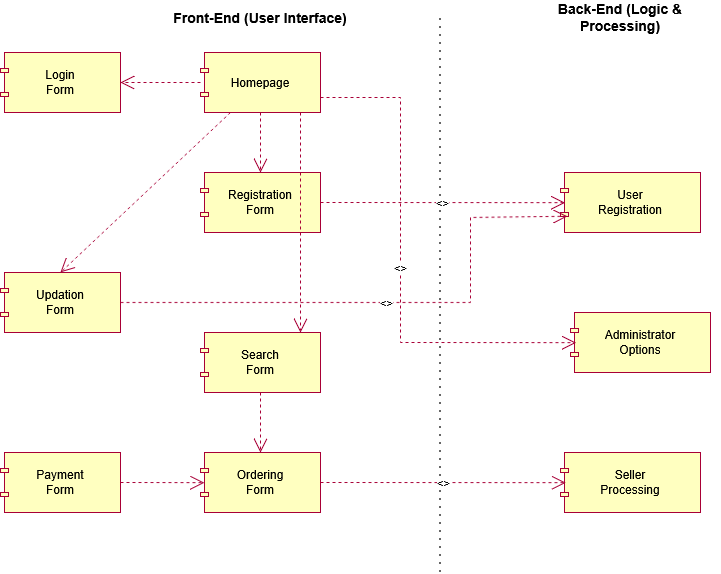

The diagram above was exported from draw.io. Its source (the exported page's mxGraphModel, read from the mxfile embedded in the PNG):
<mxGraphModel dx="1281" dy="535" grid="1" gridSize="10" guides="1" tooltips="1" connect="1" arrows="1" fold="1" page="1" pageScale="1" pageWidth="850" pageHeight="1100" math="0" shadow="0">
  <root>
    <mxCell id="0" />
    <mxCell id="1" parent="0" />
    <mxCell id="M9psb5FNxQ8ZluQrnA0f-110" parent="1" style="text;html=1;strokeColor=none;fillColor=none;align=center;verticalAlign=middle;whiteSpace=wrap;rounded=0;fontStyle=1;fontSize=14;" value="Front-End (User Interface)" vertex="1">
      <mxGeometry height="30" width="200" x="240" y="30" as="geometry" />
    </mxCell>
    <mxCell id="M9psb5FNxQ8ZluQrnA0f-111" parent="1" style="text;html=1;strokeColor=none;fillColor=none;align=center;verticalAlign=middle;whiteSpace=wrap;rounded=0;fontStyle=1;fontSize=14;" value="Back-End (Logic &amp; Processing)" vertex="1">
      <mxGeometry height="30" width="200" x="600" y="30" as="geometry" />
    </mxCell>
    <mxCell id="M9psb5FNxQ8ZluQrnA0f-112" edge="1" parent="1" style="endArrow=none;dashed=1;html=1;dashPattern=1 3;strokeWidth=2;rounded=0;strokeColor=#666666;" value="">
      <mxGeometry height="50" relative="1" width="50" as="geometry">
        <mxPoint x="520" y="600" as="sourcePoint" />
        <mxPoint x="520" y="40" as="targetPoint" />
      </mxGeometry>
    </mxCell>
    <mxCell id="M9psb5FNxQ8ZluQrnA0f-113" parent="1" style="shape=component;jettyWidth=8;jettyHeight=4;whiteSpace=wrap;html=1;fillColor=#ffffc0;strokeColor=#A80036;fontColor=#000000;rounded=1;" value="Homepage" vertex="1">
      <mxGeometry height="60" width="120" x="280" y="80" as="geometry" />
    </mxCell>
    <mxCell id="M9psb5FNxQ8ZluQrnA0f-114" parent="1" style="shape=component;jettyWidth=8;jettyHeight=4;whiteSpace=wrap;html=1;fillColor=#ffffc0;strokeColor=#A80036;fontColor=#000000;rounded=1;" value="Login&#10;Form" vertex="1">
      <mxGeometry height="60" width="120" x="80" y="80" as="geometry" />
    </mxCell>
    <mxCell id="M9psb5FNxQ8ZluQrnA0f-115" parent="1" style="shape=component;jettyWidth=8;jettyHeight=4;whiteSpace=wrap;html=1;fillColor=#ffffc0;strokeColor=#A80036;fontColor=#000000;rounded=1;" value="Registration&#10;Form" vertex="1">
      <mxGeometry height="60" width="120" x="280" y="200" as="geometry" />
    </mxCell>
    <mxCell id="M9psb5FNxQ8ZluQrnA0f-116" parent="1" style="shape=component;jettyWidth=8;jettyHeight=4;whiteSpace=wrap;html=1;fillColor=#ffffc0;strokeColor=#A80036;fontColor=#000000;rounded=1;" value="Updation&#10;Form" vertex="1">
      <mxGeometry height="60" width="120" x="80" y="300" as="geometry" />
    </mxCell>
    <mxCell id="M9psb5FNxQ8ZluQrnA0f-117" parent="1" style="shape=component;jettyWidth=8;jettyHeight=4;whiteSpace=wrap;html=1;fillColor=#ffffc0;strokeColor=#A80036;fontColor=#000000;rounded=1;" value="Search&#10;Form" vertex="1">
      <mxGeometry height="60" width="120" x="280" y="360" as="geometry" />
    </mxCell>
    <mxCell id="M9psb5FNxQ8ZluQrnA0f-118" parent="1" style="shape=component;jettyWidth=8;jettyHeight=4;whiteSpace=wrap;html=1;fillColor=#ffffc0;strokeColor=#A80036;fontColor=#000000;rounded=1;" value="Ordering&#10;Form" vertex="1">
      <mxGeometry height="60" width="120" x="280" y="480" as="geometry" />
    </mxCell>
    <mxCell id="M9psb5FNxQ8ZluQrnA0f-119" parent="1" style="shape=component;jettyWidth=8;jettyHeight=4;whiteSpace=wrap;html=1;fillColor=#ffffc0;strokeColor=#A80036;fontColor=#000000;rounded=1;" value="Payment&#10;Form" vertex="1">
      <mxGeometry height="60" width="120" x="80" y="480" as="geometry" />
    </mxCell>
    <mxCell id="M9psb5FNxQ8ZluQrnA0f-120" parent="1" style="shape=component;jettyWidth=8;jettyHeight=4;whiteSpace=wrap;html=1;fillColor=#ffffc0;strokeColor=#A80036;fontColor=#000000;rounded=1;" value="User&#10;Registration" vertex="1">
      <mxGeometry height="60" width="140" x="640" y="200" as="geometry" />
    </mxCell>
    <mxCell id="M9psb5FNxQ8ZluQrnA0f-121" parent="1" style="shape=component;jettyWidth=8;jettyHeight=4;whiteSpace=wrap;html=1;fillColor=#ffffc0;strokeColor=#A80036;fontColor=#000000;rounded=1;" value="Seller&#10;Processing" vertex="1">
      <mxGeometry height="60" width="140" x="640" y="480" as="geometry" />
    </mxCell>
    <mxCell id="M9psb5FNxQ8ZluQrnA0f-122" parent="1" style="shape=component;jettyWidth=8;jettyHeight=4;whiteSpace=wrap;html=1;fillColor=#ffffc0;strokeColor=#A80036;fontColor=#000000;rounded=1;" value="Administrator&#10;Options" vertex="1">
      <mxGeometry height="60" width="140" x="650" y="340" as="geometry" />
    </mxCell>
    <mxCell id="M9psb5FNxQ8ZluQrnA0f-123" edge="1" parent="1" source="M9psb5FNxQ8ZluQrnA0f-113" style="endArrow=open;endSize=12;dashed=1;html=1;rounded=0;strokeColor=#A80036;exitX=0;exitY=0.5;exitDx=0;exitDy=0;entryX=1;entryY=0.5;entryDx=0;entryDy=0;" target="M9psb5FNxQ8ZluQrnA0f-114" value="">
      <mxGeometry relative="1" as="geometry" />
    </mxCell>
    <mxCell id="M9psb5FNxQ8ZluQrnA0f-124" edge="1" parent="1" source="M9psb5FNxQ8ZluQrnA0f-113" style="endArrow=open;endSize=12;dashed=1;html=1;rounded=0;strokeColor=#A80036;exitX=0.5;exitY=1;exitDx=0;exitDy=0;entryX=0.5;entryY=0;entryDx=0;entryDy=0;" target="M9psb5FNxQ8ZluQrnA0f-115" value="">
      <mxGeometry relative="1" as="geometry" />
    </mxCell>
    <mxCell id="M9psb5FNxQ8ZluQrnA0f-125" edge="1" parent="1" source="M9psb5FNxQ8ZluQrnA0f-113" style="endArrow=open;endSize=12;dashed=1;html=1;rounded=0;strokeColor=#A80036;exitX=0.25;exitY=1;exitDx=0;exitDy=0;entryX=0.5;entryY=0;entryDx=0;entryDy=0;" target="M9psb5FNxQ8ZluQrnA0f-116" value="">
      <mxGeometry relative="1" as="geometry" />
    </mxCell>
    <mxCell id="M9psb5FNxQ8ZluQrnA0f-126" edge="1" parent="1" style="endArrow=open;endSize=12;dashed=1;html=1;rounded=0;strokeColor=#A80036;exitX=0.75;exitY=1;exitDx=0;exitDy=0;exitPerimeter=0;" value="">
      <mxGeometry relative="1" as="geometry">
        <mxPoint x="380" y="140" as="sourcePoint" />
        <mxPoint x="380" y="360" as="targetPoint" />
      </mxGeometry>
    </mxCell>
    <mxCell id="M9psb5FNxQ8ZluQrnA0f-127" edge="1" parent="1" source="M9psb5FNxQ8ZluQrnA0f-117" style="endArrow=open;endSize=12;dashed=1;html=1;rounded=0;strokeColor=#A80036;exitX=0.5;exitY=1;exitDx=0;exitDy=0;entryX=0.5;entryY=0;entryDx=0;entryDy=0;" target="M9psb5FNxQ8ZluQrnA0f-118" value="">
      <mxGeometry relative="1" as="geometry" />
    </mxCell>
    <mxCell id="M9psb5FNxQ8ZluQrnA0f-128" edge="1" parent="1" source="M9psb5FNxQ8ZluQrnA0f-119" style="endArrow=open;endSize=12;dashed=1;html=1;rounded=0;strokeColor=#A80036;exitX=1;exitY=0.5;exitDx=0;exitDy=0;entryX=0.032;entryY=0.503;entryDx=0;entryDy=0;entryPerimeter=0;" target="M9psb5FNxQ8ZluQrnA0f-118" value="">
      <mxGeometry relative="1" as="geometry">
        <mxPoint x="280" y="510" as="targetPoint" />
      </mxGeometry>
    </mxCell>
    <mxCell id="M9psb5FNxQ8ZluQrnA0f-129" edge="1" parent="1" source="M9psb5FNxQ8ZluQrnA0f-115" style="endArrow=open;endSize=12;dashed=1;html=1;rounded=0;strokeColor=#A80036;exitX=1;exitY=0.5;exitDx=0;exitDy=0;entryX=0.033;entryY=0.503;entryDx=0;entryDy=0;entryPerimeter=0;" target="M9psb5FNxQ8ZluQrnA0f-120" value="&lt;&lt;submit&gt;&gt;">
      <mxGeometry relative="1" as="geometry" />
    </mxCell>
    <mxCell id="M9psb5FNxQ8ZluQrnA0f-130" edge="1" parent="1" source="M9psb5FNxQ8ZluQrnA0f-116" style="endArrow=open;endSize=12;dashed=1;html=1;rounded=0;strokeColor=#A80036;exitX=1;exitY=0.5;exitDx=0;exitDy=0;entryX=0.05;entryY=0.73;entryDx=0;entryDy=0;entryPerimeter=0;" target="M9psb5FNxQ8ZluQrnA0f-120" value="&lt;&lt;update&gt;&gt;">
      <mxGeometry relative="1" as="geometry">
        <Array as="points">
          <mxPoint x="550" y="330" />
          <mxPoint x="550" y="245" />
        </Array>
      </mxGeometry>
    </mxCell>
    <mxCell id="M9psb5FNxQ8ZluQrnA0f-131" edge="1" parent="1" source="M9psb5FNxQ8ZluQrnA0f-118" style="endArrow=open;endSize=12;dashed=1;html=1;rounded=0;strokeColor=#A80036;exitX=1;exitY=0.5;exitDx=0;exitDy=0;entryX=0.039;entryY=0.503;entryDx=0;entryDy=0;entryPerimeter=0;" target="M9psb5FNxQ8ZluQrnA0f-121" value="&lt;&lt;process&gt;&gt;">
      <mxGeometry relative="1" as="geometry" />
    </mxCell>
    <mxCell id="M9psb5FNxQ8ZluQrnA0f-132" edge="1" parent="1" source="M9psb5FNxQ8ZluQrnA0f-113" style="endArrow=open;endSize=12;dashed=1;html=1;rounded=0;strokeColor=#A80036;exitX=1;exitY=0.75;exitDx=0;exitDy=0;entryX=0.041;entryY=0.503;entryDx=0;entryDy=0;entryPerimeter=0;" target="M9psb5FNxQ8ZluQrnA0f-122" value="&lt;&lt;manage&gt;&gt;">
      <mxGeometry relative="1" as="geometry">
        <Array as="points">
          <mxPoint x="480" y="125" />
          <mxPoint x="480" y="370" />
        </Array>
      </mxGeometry>
    </mxCell>
  </root>
</mxGraphModel>